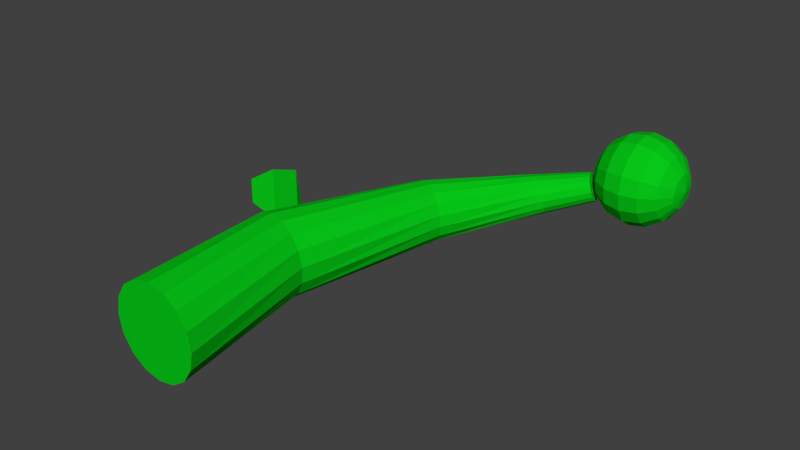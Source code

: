 # Source: melon2.blend  (saved by Blender 2.79.0; exported with 4.5.12 LTS)
import bpy
from mathutils import Matrix  # noqa: F401  (used for matrix-valued properties, if any)

bpy.ops.wm.read_factory_settings(use_empty=True)
scene = bpy.context.scene
scene.name = 'Scene'

# ---- collections
col_collection_1 = bpy.data.collections.new('Collection 1'); scene.collection.children.link(col_collection_1)

# ---- materials (node trees are filled in below, after node groups)
mat_material = bpy.data.materials.new('Material')
mat_material.alpha_threshold = 0.0
mat_material.use_transparent_shadow = False
mat_material.diffuse_color = (0.002125, 0.5841, 0.009134, 1.0)
mat_material.roughness = 0.5

# ---- material node trees

# ---- world
world_world = bpy.data.worlds.new('World'); scene.world = world_world
world_world.color = (0.05088, 0.05088, 0.05088)
world_world.use_sun_shadow = False
world_world.sun_shadow_jitter_overblur = 0.0
world_world.cycles.sampling_method = 'MANUAL'

# ---- meshes
me_sphere = bpy.data.meshes.new('Sphere')
me_sphere.from_pydata([(-0.3093, 1.167, 0.0651), (-0.3418, 1.189, 0.0651), (-0.38, 1.196, 0.0651), (-0.4183, 1.189, 0.0651), (-0.4724, 1.135, 0.0651), (-0.2876, 1.132, 0.05046), (-0.3093, 1.162, 0.03805), (-0.3418, 1.182, 0.02975), (-0.38, 1.189, 0.02684), (-0.4183, 1.182, 0.02975), (-0.4507, 1.162, 0.03805), (-0.4724, 1.132, 0.05046), (-0.2876, 1.123, 0.03805), (-0.3093, 1.146, 0.0151), (-0.3418, 1.162, -0.0002232), (-0.38, 1.167, -0.005606), (-0.4183, 1.162, -0.0002232), (-0.4507, 1.146, 0.0151), (-0.4724, 1.123, 0.03805), (-0.2876, 1.111, 0.02975), (-0.3093, 1.123, -0.0002232), (-0.3418, 1.132, -0.02025), (-0.38, 1.135, -0.02728), (-0.4183, 1.132, -0.02025), (-0.4507, 1.123, -0.0002232), (-0.4724, 1.111, 0.02975), (-0.2876, 1.096, 0.02684), (-0.3093, 1.096, -0.005606), (-0.3418, 1.096, -0.02728), (-0.38, 1.096, -0.0349), (-0.4183, 1.096, -0.02728), (-0.4507, 1.096, -0.005606), (-0.4724, 1.096, 0.02684), (-0.2876, 1.082, 0.02975), (-0.3093, 1.069, -0.0002232), (-0.3418, 1.061, -0.02025), (-0.38, 1.058, -0.02728), (-0.4183, 1.061, -0.02025), (-0.4507, 1.069, -0.0002232), (-0.4724, 1.082, 0.02975), (-0.2876, 1.069, 0.03805), (-0.3093, 1.046, 0.0151), (-0.3418, 1.031, -0.0002232), (-0.38, 1.026, -0.005606), (-0.4183, 1.031, -0.0002232), (-0.4507, 1.046, 0.0151), (-0.4724, 1.069, 0.03805), (-0.2876, 1.061, 0.05046), (-0.3093, 1.031, 0.03805), (-0.3418, 1.011, 0.02975), (-0.38, 1.004, 0.02684), (-0.4183, 1.011, 0.02975), (-0.4507, 1.031, 0.03805), (-0.4724, 1.061, 0.05046), (-0.2876, 1.058, 0.0651), (-0.3093, 1.026, 0.0651), (-0.3418, 1.004, 0.0651), (-0.38, 0.9964, 0.0651), (-0.4183, 1.004, 0.0651), (-0.4507, 1.026, 0.0651), (-0.4724, 1.058, 0.0651), (-0.2876, 1.061, 0.07975), (-0.3093, 1.031, 0.09216), (-0.3418, 1.011, 0.1005), (-0.38, 1.004, 0.1034), (-0.4183, 1.011, 0.1005), (-0.4507, 1.031, 0.09216), (-0.4724, 1.061, 0.07975), (-0.2876, 1.069, 0.09216), (-0.3093, 1.046, 0.1151), (-0.3418, 1.031, 0.1304), (-0.38, 1.026, 0.1358), (-0.4183, 1.031, 0.1304), (-0.4507, 1.046, 0.1151), (-0.4724, 1.069, 0.09216), (-0.2876, 1.082, 0.1005), (-0.3093, 1.069, 0.1304), (-0.3418, 1.061, 0.1505), (-0.38, 1.058, 0.1575), (-0.4183, 1.061, 0.1505), (-0.4507, 1.069, 0.1304), (-0.4724, 1.082, 0.1005), (-0.2876, 1.096, 0.1034), (-0.3093, 1.096, 0.1358), (-0.3418, 1.096, 0.1575), (-0.38, 1.096, 0.1651), (-0.4183, 1.096, 0.1575), (-0.4507, 1.096, 0.1358), (-0.4724, 1.096, 0.1034), (-0.2876, 1.111, 0.1005), (-0.3093, 1.123, 0.1304), (-0.3418, 1.132, 0.1505), (-0.38, 1.135, 0.1575), (-0.4183, 1.132, 0.1505), (-0.4507, 1.123, 0.1304), (-0.4724, 1.111, 0.1005), (-0.2876, 1.123, 0.09216), (-0.3093, 1.146, 0.1151), (-0.3418, 1.162, 0.1304), (-0.38, 1.167, 0.1358), (-0.4183, 1.162, 0.1304), (-0.4507, 1.146, 0.1151), (-0.4724, 1.123, 0.09216), (-0.2876, 1.132, 0.07975), (-0.3093, 1.162, 0.09216), (-0.3418, 1.182, 0.1005), (-0.38, 1.189, 0.1034), (-0.4183, 1.182, 0.1005), (-0.4507, 1.162, 0.09216), (-0.4724, 1.132, 0.07975), (-0.28, 1.096, 0.0651), (-0.2876, 1.135, 0.0651), (-0.4507, 1.167, 0.0651), (-0.48, 1.096, 0.0651), (-1.068, 0.6282, -0.02821), (-0.8479, 0.5656, -0.009425), (-1.068, 0.6282, 0.02821), (-0.8479, 0.5656, 0.009425), (-1.017, 0.645, -0.05969), (-0.948, 0.6463, -0.07809), (-0.8823, 0.5937, -0.05275), (-0.8823, 0.5937, 0.05275), (-0.948, 0.6463, 0.07809), (-1.017, 0.645, 0.05969), (-0.4829, 1.064, 0.06335), (-0.7798, 0.1232, 0.101), (-0.4788, 1.053, 0.06559), (-0.7416, 0.1228, 0.09358), (-0.4735, 1.042, 0.06321), (-0.7092, 0.1224, 0.07212), (-0.4676, 1.033, 0.05657), (-0.6874, 0.1222, 0.03984), (-0.4622, 1.028, 0.0467), (-0.6797, 0.1221, 0.001632), (-0.4579, 1.027, 0.03508), (-0.687, 0.1222, -0.03668), (-0.4556, 1.031, 0.02349), (-0.7084, 0.1225, -0.06926), (-0.4555, 1.038, 0.01369), (-0.7406, 0.1228, -0.09117), (-0.4576, 1.049, 0.007173), (-0.7787, 0.1233, -0.09904), (-0.4617, 1.06, 0.004935), (-0.8168, 0.1237, -0.09168), (-0.467, 1.071, 0.007314), (-0.8493, 0.1241, -0.0702), (-0.4729, 1.08, 0.01395), (-0.871, 0.1244, -0.03788), (-0.4783, 1.085, 0.02383), (-0.8787, 0.1245, 0.0003454), (-0.4826, 1.086, 0.03544), (-0.8714, 0.1243, 0.03866), (-0.4849, 1.082, 0.04704), (-0.85, 0.1241, 0.07123), (-0.485, 1.074, 0.05683), (-0.8178, 0.1237, 0.0931), (-0.5824, 1.018, 0.04549), (-0.7268, 0.8021, 0.0647), (-0.8208, 0.4513, 0.09234), (-0.7874, 0.4457, 0.08873), (-0.7055, 0.7914, 0.06481), (-0.5746, 1.004, 0.04821), (-0.7579, 0.4407, 0.07236), (-0.6856, 0.7812, 0.05552), (-0.5657, 0.9907, 0.04472), (-0.7366, 0.4368, 0.04574), (-0.6697, 0.7733, 0.03818), (-0.5569, 0.9803, 0.03558), (-0.7269, 0.4355, 0.01282), (-0.6599, 0.7697, 0.01528), (-0.5495, 0.9744, 0.02218), (-0.7299, 0.4361, -0.0215), (-0.6577, 0.7701, -0.009768), (-0.5446, 0.9737, 0.00651), (-0.7455, 0.4395, -0.052), (-0.6634, 0.7751, -0.03333), (-0.543, 0.9786, -0.0091), (-0.7712, 0.444, -0.07418), (-0.6767, 0.7837, -0.05183), (-0.545, 0.9882, -0.02231), (-0.8033, 0.4496, -0.08449), (-0.6957, 0.7939, -0.0624), (-0.5503, 1.001, -0.0311), (-0.837, 0.4544, -0.08135), (-0.718, 0.8043, -0.06329), (-0.5581, 1.015, -0.03408), (-0.8671, 0.4578, -0.06505), (-0.74, 0.8131, -0.05415), (-0.5673, 1.029, -0.03074), (-0.8889, 0.4589, -0.03797), (-0.7583, 0.8191, -0.03627), (-0.5763, 1.039, -0.02157), (-0.8987, 0.4581, -0.004229), (-0.769, 0.822, -0.01239), (-0.5839, 1.045, -0.007947), (-0.8952, 0.4597, 0.03055), (-0.7699, 0.8223, 0.01342), (-0.5887, 1.046, 0.007988), (-0.8791, 0.459, 0.061), (-0.7616, 0.819, 0.03707), (-0.5901, 1.041, 0.02376), (-0.8529, 0.456, 0.08265), (-0.7464, 0.8119, 0.05502), (-0.5879, 1.031, 0.03692)], [], [(4, 112, 10, 11), (3, 2, 8, 9), (1, 0, 6, 7), (111, 110, 5), (113, 4, 11), (112, 3, 9, 10), (2, 1, 7, 8), (0, 111, 5, 6), (113, 11, 18), (10, 9, 16, 17), (8, 7, 14, 15), (6, 5, 12, 13), (11, 10, 17, 18), (9, 8, 15, 16), (7, 6, 13, 14), (5, 110, 12), (15, 14, 21, 22), (13, 12, 19, 20), (18, 17, 24, 25), (16, 15, 22, 23), (14, 13, 20, 21), (12, 110, 19), (113, 18, 25), (17, 16, 23, 24), (25, 24, 31, 32), (23, 22, 29, 30), (21, 20, 27, 28), (19, 110, 26), (113, 25, 32), (24, 23, 30, 31), (22, 21, 28, 29), (20, 19, 26, 27), (28, 27, 34, 35), (26, 110, 33), (113, 32, 39), (31, 30, 37, 38), (29, 28, 35, 36), (27, 26, 33, 34), (32, 31, 38, 39), (30, 29, 36, 37), (113, 39, 46), (38, 37, 44, 45), (36, 35, 42, 43), (34, 33, 40, 41), (39, 38, 45, 46), (37, 36, 43, 44), (35, 34, 41, 42), (33, 110, 40), (41, 40, 47, 48), (46, 45, 52, 53), (44, 43, 50, 51), (42, 41, 48, 49), (40, 110, 47), (113, 46, 53), (45, 44, 51, 52), (43, 42, 49, 50), (53, 52, 59, 60), (51, 50, 57, 58), (49, 48, 55, 56), (47, 110, 54), (113, 53, 60), (52, 51, 58, 59), (50, 49, 56, 57), (48, 47, 54, 55), (54, 110, 61), (113, 60, 67), (59, 58, 65, 66), (57, 56, 63, 64), (55, 54, 61, 62), (60, 59, 66, 67), (58, 57, 64, 65), (56, 55, 62, 63), (66, 65, 72, 73), (64, 63, 70, 71), (62, 61, 68, 69), (67, 66, 73, 74), (65, 64, 71, 72), (63, 62, 69, 70), (61, 110, 68), (113, 67, 74), (74, 73, 80, 81), (72, 71, 78, 79), (70, 69, 76, 77), (68, 110, 75), (113, 74, 81), (73, 72, 79, 80), (71, 70, 77, 78), (69, 68, 75, 76), (79, 78, 85, 86), (77, 76, 83, 84), (75, 110, 82), (113, 81, 88), (80, 79, 86, 87), (78, 77, 84, 85), (76, 75, 82, 83), (81, 80, 87, 88), (113, 88, 95), (87, 86, 93, 94), (85, 84, 91, 92), (83, 82, 89, 90), (88, 87, 94, 95), (86, 85, 92, 93), (84, 83, 90, 91), (82, 110, 89), (92, 91, 98, 99), (90, 89, 96, 97), (95, 94, 101, 102), (93, 92, 99, 100), (91, 90, 97, 98), (89, 110, 96), (113, 95, 102), (94, 93, 100, 101), (102, 101, 108, 109), (100, 99, 106, 107), (98, 97, 104, 105), (96, 110, 103), (113, 102, 109), (101, 100, 107, 108), (99, 98, 105, 106), (97, 96, 103, 104), (105, 104, 0, 1), (103, 110, 111), (113, 109, 4), (108, 107, 3, 112), (106, 105, 1, 2), (104, 103, 111, 0), (109, 108, 112, 4), (107, 106, 2, 3), (120, 115, 117, 121), (114, 118, 123, 116), (118, 119, 122, 123), (119, 120, 121, 122), (158, 125, 127, 159), (159, 127, 129, 162), (162, 129, 131, 165), (165, 131, 133, 168), (168, 133, 135, 171), (171, 135, 137, 174), (174, 137, 139, 177), (177, 139, 141, 180), (180, 141, 143, 183), (183, 143, 145, 186), (186, 145, 147, 189), (189, 147, 149, 192), (192, 149, 151, 195), (195, 151, 153, 198), (127, 125, 155, 153, 151, 149, 147, 145, 143, 141, 139, 137, 135, 133, 131, 129), (198, 153, 155, 201), (201, 155, 125, 158), (124, 126, 128, 130, 132, 134, 136, 138, 140, 142, 144, 146, 148, 150, 152, 154), (154, 203, 156, 124), (203, 202, 157, 156), (202, 201, 158, 157), (152, 200, 203, 154), (200, 199, 202, 203), (199, 198, 201, 202), (150, 197, 200, 152), (197, 196, 199, 200), (196, 195, 198, 199), (148, 194, 197, 150), (194, 193, 196, 197), (193, 192, 195, 196), (146, 191, 194, 148), (191, 190, 193, 194), (190, 189, 192, 193), (144, 188, 191, 146), (188, 187, 190, 191), (187, 186, 189, 190), (142, 185, 188, 144), (185, 184, 187, 188), (184, 183, 186, 187), (140, 182, 185, 142), (182, 181, 184, 185), (181, 180, 183, 184), (138, 179, 182, 140), (179, 178, 181, 182), (178, 177, 180, 181), (136, 176, 179, 138), (176, 175, 178, 179), (175, 174, 177, 178), (134, 173, 176, 136), (173, 172, 175, 176), (172, 171, 174, 175), (132, 170, 173, 134), (170, 169, 172, 173), (169, 168, 171, 172), (130, 167, 170, 132), (167, 166, 169, 170), (166, 165, 168, 169), (128, 164, 167, 130), (164, 163, 166, 167), (163, 162, 165, 166), (126, 161, 164, 128), (161, 160, 163, 164), (160, 159, 162, 163), (124, 156, 161, 126), (156, 157, 160, 161), (157, 158, 159, 160)])
me_sphere.materials.append(mat_material)
me_sphere.use_remesh_preserve_volume = False
me_sphere.use_remesh_preserve_attributes = False
me_sphere.use_mirror_vertex_groups = False
me_sphere.update()

# ---- objects
ob_sphere = bpy.data.objects.new('Sphere', me_sphere)

# ---- transforms, parenting, visibility, modifiers, constraints
ob_sphere.location = (0.0, 0.0, 0.0)
ob_sphere.lineart.crease_threshold = 0.0

# ---- collection membership
col_collection_1.objects.link(ob_sphere)

# ---- scene / render settings (as saved in the file)
scene.frame_start = 1; scene.frame_end = 250; scene.frame_set(113)
scene.render.engine = 'BLENDER_EEVEE_NEXT'
scene.render.resolution_percentage = 50
scene.render.dither_intensity = 0.0
scene.cycles.use_denoising = False
scene.cycles.samples = 128
scene.cycles.sampling_pattern = 'TABULATED_SOBOL'
scene.cycles.use_adaptive_sampling = False
scene.cycles.use_light_tree = False
scene.cycles.blur_glossy = 0.0
scene.cycles.sample_clamp_indirect = 0.0
scene.view_settings.view_transform = 'Standard'
bpy.context.view_layer.update()

# ---- added for rendering (the .blend has no active camera and no usable light): camera, sun
cam_auto = bpy.data.cameras.new('AutoCamera')
cam_auto.lens = 50.0
cam_auto.sensor_width = 36.0
cam_auto.clip_end = 1000.0
ob_auto_camera = bpy.data.objects.new('AutoCamera', cam_auto)
scene.collection.objects.link(ob_auto_camera)
ob_auto_camera.location = (0.582628, -0.849017, 1.03853)
ob_auto_camera.rotation_euler = (1.09748, -7.21219e-08, 0.694738)
scene.camera = ob_auto_camera
light_auto_sun = bpy.data.lights.new('AutoSun', 'SUN')
light_auto_sun.energy = 3.0
light_auto_sun.angle = 0.0523599
ob_auto_sun = bpy.data.objects.new('AutoSun', light_auto_sun)
scene.collection.objects.link(ob_auto_sun)
ob_auto_sun.rotation_euler = (0.872665, 0.174533, 0.523599)
bpy.context.view_layer.update()

